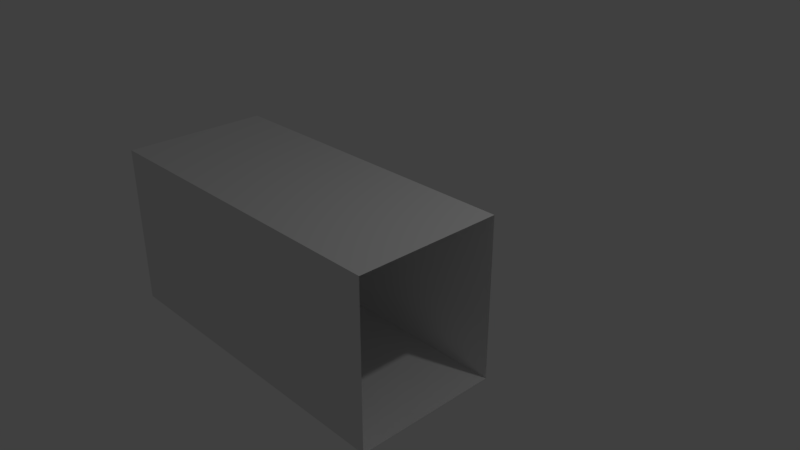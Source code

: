 # Source: regular_hallway.blend  (saved by Blender 2.79.0; exported with 4.5.12 LTS)
import bpy
from mathutils import Matrix  # noqa: F401  (used for matrix-valued properties, if any)

bpy.ops.wm.read_factory_settings(use_empty=True)
scene = bpy.context.scene
scene.name = 'Scene'

# ---- collections
col_collection_1 = bpy.data.collections.new('Collection 1'); scene.collection.children.link(col_collection_1)

# ---- world
world_world = bpy.data.worlds.new('World'); scene.world = world_world
world_world.color = (0.05088, 0.05088, 0.05088)
world_world.use_sun_shadow = False
world_world.sun_shadow_jitter_overblur = 0.0
world_world.cycles.sampling_method = 'MANUAL'

# ---- cameras
cam_camera = bpy.data.cameras.new('Camera')
cam_camera.clip_end = 100.0
cam_camera.lens = 35.0
cam_camera.sensor_width = 32.0
cam_camera.sensor_height = 18.0
cam_camera.ortho_scale = 7.314
cam_camera.dof.focus_distance = 0.0
cam_camera.dof.aperture_fstop = 128.0

# ---- lights
light_lamp = bpy.data.lights.new('Lamp', 'POINT')
light_lamp.transmission_factor = 0.0
light_lamp.cutoff_distance = 30.0
light_lamp.energy = 100.0
light_lamp.shadow_buffer_clip_start = 1.001
light_lamp.shadow_soft_size = 0.1
light_lamp.shadow_maximum_resolution = 0.006
light_lamp.use_absolute_resolution = True

# ---- meshes
me_plane_001 = bpy.data.meshes.new('Plane.001')
me_plane_001.from_pydata([(-1.058, 2.594, -1.646), (-1.058, -1.742, 0.25), (-1.058, 2.594, 0.25), (-1.058, -1.742, -1.646)], [], [(0, 2, 1, 3)])
_uv = me_plane_001.uv_layers.new(name='UVMap')
_uv.uv.foreach_set('vector', [0.7637, 1.0, 1.0, 1.0, 1.0, 5.499e-08, 0.7637, 0.0])
_ca = me_plane_001.color_attributes.new('Col', 'BYTE_COLOR', 'CORNER')
_ca.data.foreach_set('color', [0.9911, 0.9911, 0.9911, 0.9961, 0.9911, 0.9911, 0.9911, 0.9961, 0.9911, 0.9911, 0.9911, 0.9961, 0.9911, 0.9911, 0.9911, 0.9961])
me_plane_001.use_remesh_preserve_volume = False
me_plane_001.use_remesh_preserve_attributes = False
me_plane_001.use_mirror_vertex_groups = False
me_plane_001.use_paint_bone_selection = False
me_plane_001.use_paint_mask = True
me_plane_001.update()
me_plane_002 = bpy.data.meshes.new('Plane.002')
me_plane_002.from_pydata([(1.058, 2.594, -1.646), (-1.058, 2.594, -1.646), (1.058, -1.742, -1.646), (-1.058, -1.742, 0.25), (1.058, -1.742, 0.25), (-1.058, 2.594, 0.25), (1.058, 2.594, 0.25), (-1.058, -1.742, -1.646)], [], [(4, 3, 5, 6), (2, 0, 1, 7), (2, 4, 6, 0)])
_uv = me_plane_002.uv_layers.new(name='UVMap')
_uv.uv.foreach_set('vector', [0.2637, 0.0, 0.5274, 0.0, 0.5274, 1.0, 0.2637, 1.0, 0.0, 0.0, 4.457e-08, 1.0, 0.2637, 1.0, 0.2637, 0.0, 0.5274, 1.0, 0.7637, 1.0, 0.7637, 0.0, 0.5274, 1.1e-07])
_ca = me_plane_002.color_attributes.new('Col', 'BYTE_COLOR', 'CORNER')
_ca.data.foreach_set('color', [0.9911, 0.9911, 0.9911, 0.9961, 0.9911, 0.9911, 0.9911, 0.9961, 0.9911, 0.9911, 0.9911, 0.9961, 0.9911, 0.9911, 0.9911, 0.9961, 0.9911, 0.9911, 0.9911, 0.9961, 0.9911, 0.9911, 0.9911, 0.9961, 0.9911, 0.9911, 0.9911, 0.9961, 0.9911, 0.9911, 0.9911, 0.9961, 0.9911, 0.9911, 0.9911, 0.9961, 0.9911, 0.9911, 0.9911, 0.9961, 0.9911, 0.9911, 0.9911, 0.9961, 0.9911, 0.9911, 0.9911, 0.9961])
me_plane_002.use_remesh_preserve_volume = False
me_plane_002.use_remesh_preserve_attributes = False
me_plane_002.use_mirror_vertex_groups = False
me_plane_002.use_paint_bone_selection = False
me_plane_002.use_paint_mask = True
me_plane_002.update()

# ---- objects
ob_plane_000 = bpy.data.objects.new('Plane.000', me_plane_001)
ob_plane_002 = bpy.data.objects.new('Plane.002', me_plane_002)
ob_lamp = bpy.data.objects.new('Lamp', light_lamp)
ob_camera = bpy.data.objects.new('Camera', cam_camera)

# ---- transforms, parenting, visibility, modifiers, constraints
ob_plane_000.location = (0.0, 0.0, 0.0)
ob_plane_000.rotation_euler = (-1.571, 1.571, 0.0)
ob_plane_000.scale = (1.05, 1.05, 1.05)
ob_plane_000.lineart.crease_threshold = 0.0
ob_plane_002.location = (0.0, 0.0, 0.0)
ob_plane_002.rotation_euler = (-1.571, 1.571, 0.0)
ob_plane_002.scale = (1.05, 1.05, 1.05)
ob_plane_002.lineart.crease_threshold = 0.0
ob_lamp.location = (4.076, 1.005, 5.904)
ob_lamp.rotation_euler = (0.6503, 0.05522, 1.866)
ob_lamp.lock_rotations_4d = False
ob_lamp.empty_display_type = 'ARROWS'
ob_lamp.color = (0.0, 0.0, 0.0, 0.0)
ob_lamp.lineart.crease_threshold = 0.0
ob_camera.location = (7.481, -6.508, 5.344)
ob_camera.rotation_euler = (1.109, 0.0, 0.8149)
ob_camera.lock_rotations_4d = False
ob_camera.empty_display_type = 'ARROWS'
ob_camera.color = (0.0, 0.0, 0.0, 0.0)
ob_camera.display_type = 'WIRE'
ob_camera.lineart.crease_threshold = 0.0

# ---- collection membership
col_collection_1.objects.link(ob_plane_000)
col_collection_1.objects.link(ob_plane_002)
col_collection_1.objects.link(ob_lamp)
col_collection_1.objects.link(ob_camera)

# ---- scene / render settings (as saved in the file)
scene.camera = ob_camera
scene.frame_start = 1; scene.frame_end = 250; scene.frame_set(1)
scene.render.engine = 'BLENDER_EEVEE_NEXT'
scene.render.resolution_percentage = 50
scene.render.dither_intensity = 0.0
scene.cycles.use_denoising = False
scene.cycles.samples = 128
scene.cycles.sampling_pattern = 'TABULATED_SOBOL'
scene.cycles.light_sampling_threshold = 0.0
scene.cycles.use_adaptive_sampling = False
scene.cycles.use_light_tree = False
scene.cycles.blur_glossy = 0.0
scene.cycles.sample_clamp_indirect = 0.0
scene.view_settings.view_transform = 'Standard'
bpy.context.view_layer.update()
